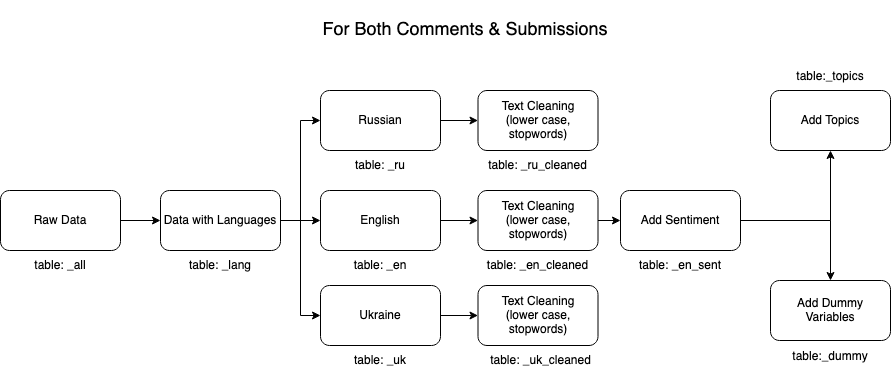

The diagram above was exported from draw.io. Its source (the exported page's mxGraphModel, read from the mxfile embedded in the PNG):
<mxGraphModel dx="2022" dy="893" grid="1" gridSize="10" guides="1" tooltips="1" connect="1" arrows="1" fold="1" page="1" pageScale="1" pageWidth="850" pageHeight="1100" math="0" shadow="0">
  <root>
    <mxCell id="0" />
    <mxCell id="1" parent="0" />
    <mxCell id="b24zt-EDaN6FdinjABAS-74" style="edgeStyle=orthogonalEdgeStyle;rounded=0;orthogonalLoop=1;jettySize=auto;html=1;exitX=1;exitY=0.5;exitDx=0;exitDy=0;entryX=0;entryY=0.5;entryDx=0;entryDy=0;fontSize=12;" edge="1" parent="1" source="b24zt-EDaN6FdinjABAS-1" target="b24zt-EDaN6FdinjABAS-3">
      <mxGeometry relative="1" as="geometry" />
    </mxCell>
    <mxCell id="b24zt-EDaN6FdinjABAS-76" style="edgeStyle=orthogonalEdgeStyle;rounded=0;orthogonalLoop=1;jettySize=auto;html=1;exitX=1;exitY=0.5;exitDx=0;exitDy=0;entryX=0;entryY=0.5;entryDx=0;entryDy=0;fontSize=12;" edge="1" parent="1" source="b24zt-EDaN6FdinjABAS-1" target="b24zt-EDaN6FdinjABAS-2">
      <mxGeometry relative="1" as="geometry" />
    </mxCell>
    <mxCell id="b24zt-EDaN6FdinjABAS-77" style="edgeStyle=orthogonalEdgeStyle;rounded=0;orthogonalLoop=1;jettySize=auto;html=1;exitX=1;exitY=0.5;exitDx=0;exitDy=0;entryX=0;entryY=0.5;entryDx=0;entryDy=0;fontSize=12;" edge="1" parent="1" source="b24zt-EDaN6FdinjABAS-1" target="b24zt-EDaN6FdinjABAS-4">
      <mxGeometry relative="1" as="geometry" />
    </mxCell>
    <mxCell id="b24zt-EDaN6FdinjABAS-1" value="Data with Languages" style="rounded=1;whiteSpace=wrap;html=1;" vertex="1" parent="1">
      <mxGeometry x="130" y="280" width="120" height="60" as="geometry" />
    </mxCell>
    <mxCell id="b24zt-EDaN6FdinjABAS-71" style="edgeStyle=orthogonalEdgeStyle;rounded=0;orthogonalLoop=1;jettySize=auto;html=1;exitX=1;exitY=0.5;exitDx=0;exitDy=0;entryX=0;entryY=0.5;entryDx=0;entryDy=0;fontSize=12;" edge="1" parent="1" source="b24zt-EDaN6FdinjABAS-2" target="b24zt-EDaN6FdinjABAS-5">
      <mxGeometry relative="1" as="geometry" />
    </mxCell>
    <mxCell id="b24zt-EDaN6FdinjABAS-2" value="Russian" style="rounded=1;whiteSpace=wrap;html=1;" vertex="1" parent="1">
      <mxGeometry x="290" y="180" width="120" height="60" as="geometry" />
    </mxCell>
    <mxCell id="b24zt-EDaN6FdinjABAS-72" style="edgeStyle=orthogonalEdgeStyle;rounded=0;orthogonalLoop=1;jettySize=auto;html=1;exitX=1;exitY=0.5;exitDx=0;exitDy=0;fontSize=12;" edge="1" parent="1" source="b24zt-EDaN6FdinjABAS-3" target="b24zt-EDaN6FdinjABAS-26">
      <mxGeometry relative="1" as="geometry" />
    </mxCell>
    <mxCell id="b24zt-EDaN6FdinjABAS-3" value="English" style="rounded=1;whiteSpace=wrap;html=1;" vertex="1" parent="1">
      <mxGeometry x="290" y="280" width="120" height="60" as="geometry" />
    </mxCell>
    <mxCell id="b24zt-EDaN6FdinjABAS-5" value="&lt;div&gt;Text Cleaning&lt;/div&gt;&lt;div&gt;(lower case, stopwords)&lt;/div&gt;" style="rounded=1;whiteSpace=wrap;html=1;" vertex="1" parent="1">
      <mxGeometry x="447.5" y="180" width="120" height="60" as="geometry" />
    </mxCell>
    <mxCell id="b24zt-EDaN6FdinjABAS-63" style="edgeStyle=orthogonalEdgeStyle;rounded=0;orthogonalLoop=1;jettySize=auto;html=1;exitX=1;exitY=0.5;exitDx=0;exitDy=0;entryX=0.5;entryY=1;entryDx=0;entryDy=0;fontSize=12;" edge="1" parent="1" source="b24zt-EDaN6FdinjABAS-6" target="b24zt-EDaN6FdinjABAS-17">
      <mxGeometry relative="1" as="geometry" />
    </mxCell>
    <mxCell id="b24zt-EDaN6FdinjABAS-64" style="edgeStyle=orthogonalEdgeStyle;rounded=0;orthogonalLoop=1;jettySize=auto;html=1;exitX=1;exitY=0.5;exitDx=0;exitDy=0;entryX=0.5;entryY=0;entryDx=0;entryDy=0;fontSize=12;" edge="1" parent="1" source="b24zt-EDaN6FdinjABAS-6" target="b24zt-EDaN6FdinjABAS-7">
      <mxGeometry relative="1" as="geometry" />
    </mxCell>
    <mxCell id="b24zt-EDaN6FdinjABAS-6" value="Add Sentiment" style="rounded=1;whiteSpace=wrap;html=1;" vertex="1" parent="1">
      <mxGeometry x="590" y="280" width="120" height="60" as="geometry" />
    </mxCell>
    <mxCell id="b24zt-EDaN6FdinjABAS-7" value="Add Dummy Variables" style="rounded=1;whiteSpace=wrap;html=1;" vertex="1" parent="1">
      <mxGeometry x="740" y="370" width="120" height="60" as="geometry" />
    </mxCell>
    <mxCell id="b24zt-EDaN6FdinjABAS-17" value="Add Topics" style="rounded=1;whiteSpace=wrap;html=1;" vertex="1" parent="1">
      <mxGeometry x="740" y="180" width="120" height="60" as="geometry" />
    </mxCell>
    <mxCell id="b24zt-EDaN6FdinjABAS-19" value="table: _en_sent" style="text;html=1;strokeColor=none;fillColor=none;align=center;verticalAlign=middle;whiteSpace=wrap;rounded=0;" vertex="1" parent="1">
      <mxGeometry x="605" y="340" width="90" height="30" as="geometry" />
    </mxCell>
    <mxCell id="b24zt-EDaN6FdinjABAS-20" value="table: _uk_cleaned" style="text;html=1;strokeColor=none;fillColor=none;align=center;verticalAlign=middle;whiteSpace=wrap;rounded=0;" vertex="1" parent="1">
      <mxGeometry x="452.5" y="435" width="115" height="30" as="geometry" />
    </mxCell>
    <mxCell id="b24zt-EDaN6FdinjABAS-21" value="table: _en" style="text;html=1;strokeColor=none;fillColor=none;align=center;verticalAlign=middle;whiteSpace=wrap;rounded=0;" vertex="1" parent="1">
      <mxGeometry x="320" y="340" width="60" height="30" as="geometry" />
    </mxCell>
    <mxCell id="b24zt-EDaN6FdinjABAS-22" value="table: _lang" style="text;html=1;strokeColor=none;fillColor=none;align=center;verticalAlign=middle;whiteSpace=wrap;rounded=0;" vertex="1" parent="1">
      <mxGeometry x="150" y="340" width="80" height="30" as="geometry" />
    </mxCell>
    <mxCell id="b24zt-EDaN6FdinjABAS-23" value="&lt;font style=&quot;font-size: 18px&quot;&gt;For Both Comments &amp;amp; Submissions&lt;/font&gt;" style="text;html=1;strokeColor=none;fillColor=none;align=center;verticalAlign=middle;whiteSpace=wrap;rounded=0;" vertex="1" parent="1">
      <mxGeometry x="280" y="90" width="310" height="60" as="geometry" />
    </mxCell>
    <mxCell id="b24zt-EDaN6FdinjABAS-24" value="table: _uk" style="text;html=1;strokeColor=none;fillColor=none;align=center;verticalAlign=middle;whiteSpace=wrap;rounded=0;" vertex="1" parent="1">
      <mxGeometry x="320" y="435" width="60" height="30" as="geometry" />
    </mxCell>
    <mxCell id="b24zt-EDaN6FdinjABAS-25" value="table: _ru" style="text;html=1;strokeColor=none;fillColor=none;align=center;verticalAlign=middle;whiteSpace=wrap;rounded=0;" vertex="1" parent="1">
      <mxGeometry x="320" y="240" width="60" height="30" as="geometry" />
    </mxCell>
    <mxCell id="b24zt-EDaN6FdinjABAS-69" style="edgeStyle=orthogonalEdgeStyle;rounded=0;orthogonalLoop=1;jettySize=auto;html=1;exitX=1;exitY=0.5;exitDx=0;exitDy=0;entryX=0;entryY=0.5;entryDx=0;entryDy=0;fontSize=12;" edge="1" parent="1" source="b24zt-EDaN6FdinjABAS-26" target="b24zt-EDaN6FdinjABAS-6">
      <mxGeometry relative="1" as="geometry" />
    </mxCell>
    <mxCell id="b24zt-EDaN6FdinjABAS-26" value="&lt;div&gt;Text Cleaning&lt;/div&gt;&lt;div&gt;(lower case, stopwords)&lt;/div&gt;" style="rounded=1;whiteSpace=wrap;html=1;" vertex="1" parent="1">
      <mxGeometry x="447.5" y="280" width="120" height="60" as="geometry" />
    </mxCell>
    <mxCell id="b24zt-EDaN6FdinjABAS-29" value="table: _ru_cleaned" style="text;html=1;strokeColor=none;fillColor=none;align=center;verticalAlign=middle;whiteSpace=wrap;rounded=0;" vertex="1" parent="1">
      <mxGeometry x="455" y="240" width="105" height="30" as="geometry" />
    </mxCell>
    <mxCell id="b24zt-EDaN6FdinjABAS-32" value="&lt;font style=&quot;font-size: 12px&quot;&gt;&lt;span class=&quot;text&quot;&gt;table:_dummy&lt;/span&gt;&lt;/font&gt;" style="text;html=1;strokeColor=none;fillColor=none;align=center;verticalAlign=middle;whiteSpace=wrap;rounded=0;fontSize=18;" vertex="1" parent="1">
      <mxGeometry x="760" y="430" width="80" height="30" as="geometry" />
    </mxCell>
    <mxCell id="b24zt-EDaN6FdinjABAS-33" value="&lt;font style=&quot;font-size: 12px&quot;&gt;table:&lt;font style=&quot;font-size: 12px&quot;&gt;&lt;span class=&quot;text&quot;&gt;_topics&lt;/span&gt;&lt;/font&gt;&lt;/font&gt;" style="text;html=1;strokeColor=none;fillColor=none;align=center;verticalAlign=middle;whiteSpace=wrap;rounded=0;fontSize=18;" vertex="1" parent="1">
      <mxGeometry x="760" y="150" width="80" height="30" as="geometry" />
    </mxCell>
    <mxCell id="b24zt-EDaN6FdinjABAS-75" style="edgeStyle=orthogonalEdgeStyle;rounded=0;orthogonalLoop=1;jettySize=auto;html=1;exitX=1;exitY=0.5;exitDx=0;exitDy=0;fontSize=12;" edge="1" parent="1" source="b24zt-EDaN6FdinjABAS-34" target="b24zt-EDaN6FdinjABAS-1">
      <mxGeometry relative="1" as="geometry" />
    </mxCell>
    <mxCell id="b24zt-EDaN6FdinjABAS-34" value="Raw Data" style="rounded=1;whiteSpace=wrap;html=1;" vertex="1" parent="1">
      <mxGeometry x="-30" y="280" width="120" height="60" as="geometry" />
    </mxCell>
    <mxCell id="b24zt-EDaN6FdinjABAS-35" value="table: _all" style="text;html=1;strokeColor=none;fillColor=none;align=center;verticalAlign=middle;whiteSpace=wrap;rounded=0;" vertex="1" parent="1">
      <mxGeometry x="-10" y="340" width="80" height="30" as="geometry" />
    </mxCell>
    <mxCell id="b24zt-EDaN6FdinjABAS-73" style="edgeStyle=orthogonalEdgeStyle;rounded=0;orthogonalLoop=1;jettySize=auto;html=1;exitX=1;exitY=0.5;exitDx=0;exitDy=0;entryX=0;entryY=0.5;entryDx=0;entryDy=0;fontSize=12;" edge="1" parent="1" source="b24zt-EDaN6FdinjABAS-4" target="b24zt-EDaN6FdinjABAS-61">
      <mxGeometry relative="1" as="geometry" />
    </mxCell>
    <mxCell id="b24zt-EDaN6FdinjABAS-4" value="Ukraine" style="rounded=1;whiteSpace=wrap;html=1;" vertex="1" parent="1">
      <mxGeometry x="290" y="375" width="120" height="60" as="geometry" />
    </mxCell>
    <mxCell id="b24zt-EDaN6FdinjABAS-61" value="&lt;div&gt;Text Cleaning&lt;/div&gt;&lt;div&gt;(lower case, stopwords)&lt;/div&gt;" style="rounded=1;whiteSpace=wrap;html=1;" vertex="1" parent="1">
      <mxGeometry x="447.5" y="375" width="120" height="60" as="geometry" />
    </mxCell>
    <mxCell id="b24zt-EDaN6FdinjABAS-62" value="table: _en_cleaned" style="text;html=1;strokeColor=none;fillColor=none;align=center;verticalAlign=middle;whiteSpace=wrap;rounded=0;" vertex="1" parent="1">
      <mxGeometry x="450" y="340" width="115" height="30" as="geometry" />
    </mxCell>
  </root>
</mxGraphModel>